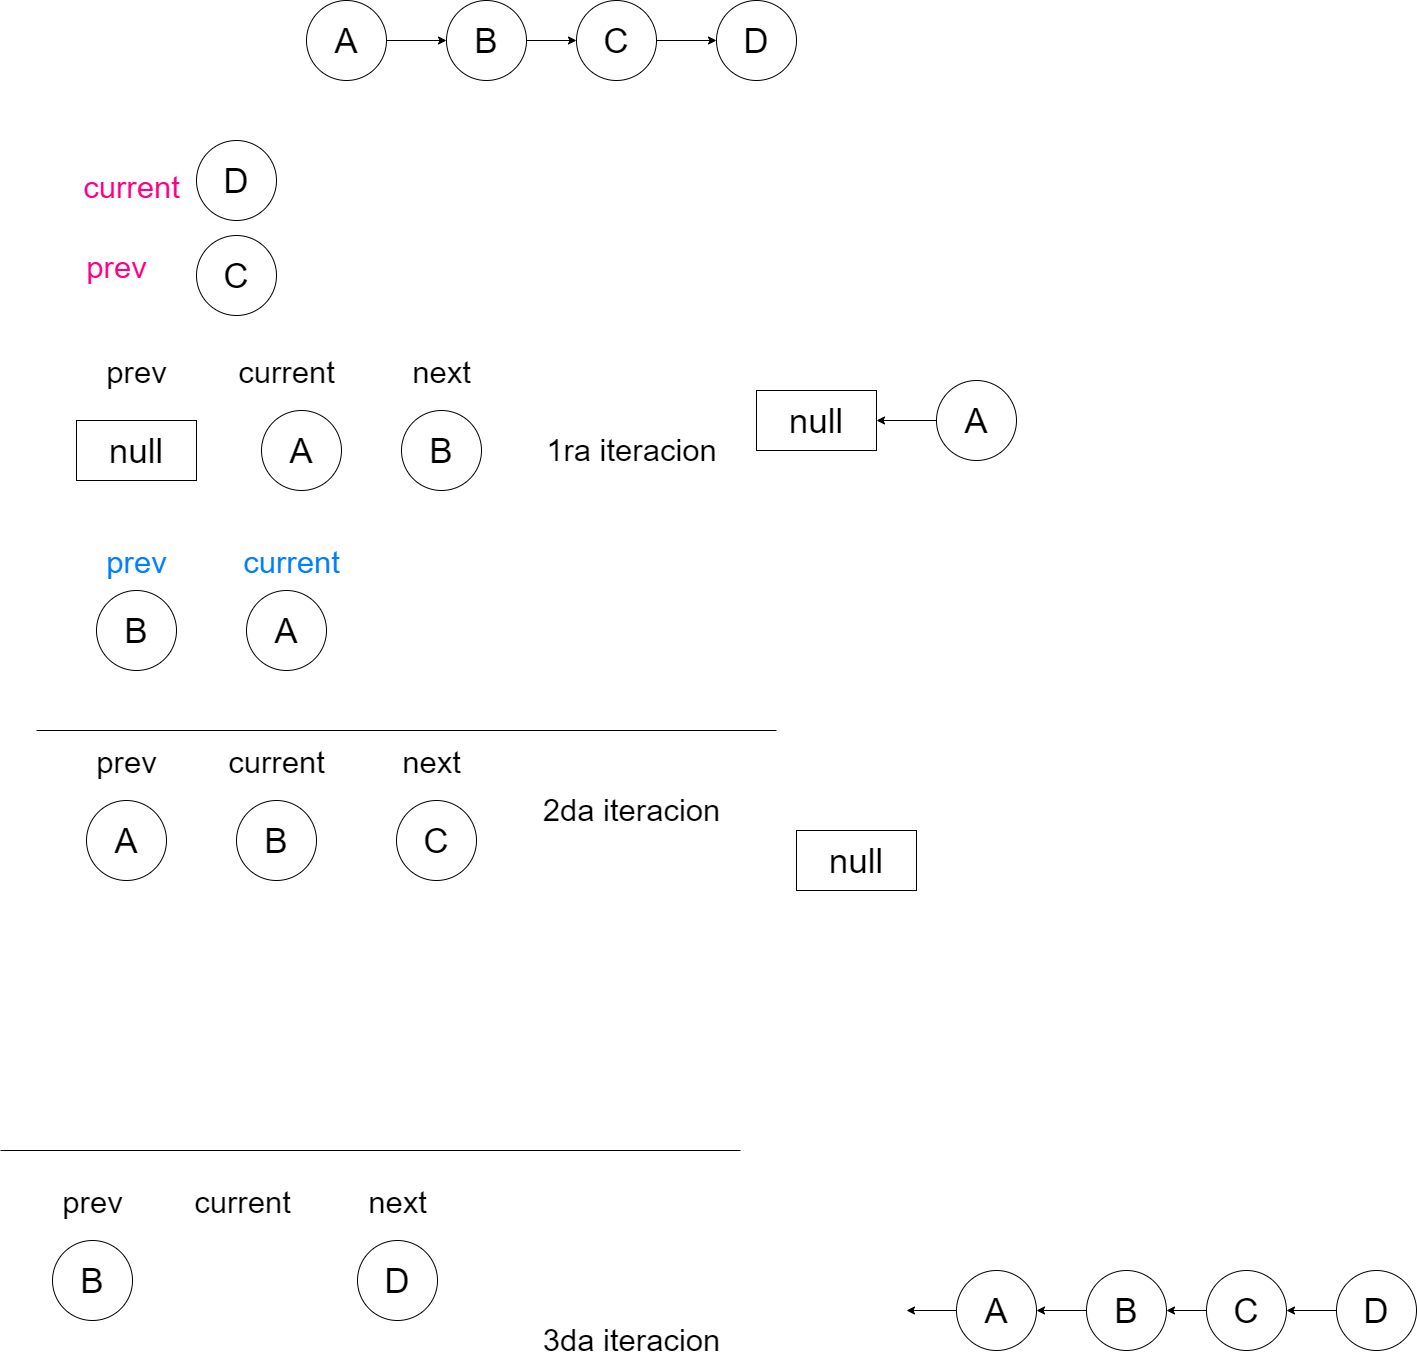

The diagram above was exported from draw.io. Its source (the exported page's mxGraphModel, read from the mxfile embedded in the PNG):
<mxGraphModel dx="1422" dy="1955" grid="1" gridSize="10" guides="1" tooltips="1" connect="1" arrows="1" fold="1" page="1" pageScale="1" pageWidth="827" pageHeight="1169" background="#ffffff" math="0" shadow="0">
  <root>
    <mxCell id="0" />
    <mxCell id="1" parent="0" />
    <mxCell id="ZXqD3WFFYOdJ_ApWqiKC-22" value="" style="edgeStyle=orthogonalEdgeStyle;rounded=0;orthogonalLoop=1;jettySize=auto;html=1;fontSize=50;" edge="1" parent="1" source="ovml-sxqzejicpXSr_DF-16" target="ovml-sxqzejicpXSr_DF-71">
      <mxGeometry relative="1" as="geometry" />
    </mxCell>
    <mxCell id="ovml-sxqzejicpXSr_DF-16" value="B" style="ellipse;whiteSpace=wrap;html=1;aspect=fixed;fontSize=35;" parent="1" vertex="1">
      <mxGeometry x="490" y="-30" width="80" height="80" as="geometry" />
    </mxCell>
    <mxCell id="ZXqD3WFFYOdJ_ApWqiKC-82" value="" style="edgeStyle=orthogonalEdgeStyle;rounded=0;orthogonalLoop=1;jettySize=auto;html=1;fontSize=31;fontColor=#FF0080;" edge="1" parent="1" source="ovml-sxqzejicpXSr_DF-70" target="ZXqD3WFFYOdJ_ApWqiKC-45">
      <mxGeometry relative="1" as="geometry" />
    </mxCell>
    <mxCell id="ovml-sxqzejicpXSr_DF-70" value="A" style="ellipse;whiteSpace=wrap;html=1;aspect=fixed;fontSize=35;" parent="1" vertex="1">
      <mxGeometry x="980" y="350" width="80" height="80" as="geometry" />
    </mxCell>
    <mxCell id="ZXqD3WFFYOdJ_ApWqiKC-23" value="" style="edgeStyle=orthogonalEdgeStyle;rounded=0;orthogonalLoop=1;jettySize=auto;html=1;fontSize=50;" edge="1" parent="1" source="ovml-sxqzejicpXSr_DF-71" target="ZXqD3WFFYOdJ_ApWqiKC-20">
      <mxGeometry relative="1" as="geometry" />
    </mxCell>
    <mxCell id="ovml-sxqzejicpXSr_DF-71" value="C" style="ellipse;whiteSpace=wrap;html=1;aspect=fixed;fontSize=35;" parent="1" vertex="1">
      <mxGeometry x="620" y="-30" width="80" height="80" as="geometry" />
    </mxCell>
    <mxCell id="ZXqD3WFFYOdJ_ApWqiKC-20" value="D" style="ellipse;whiteSpace=wrap;html=1;aspect=fixed;fontSize=35;" vertex="1" parent="1">
      <mxGeometry x="760" y="-30" width="80" height="80" as="geometry" />
    </mxCell>
    <mxCell id="ZXqD3WFFYOdJ_ApWqiKC-45" value="null" style="whiteSpace=wrap;html=1;fontSize=35;" vertex="1" parent="1">
      <mxGeometry x="800" y="360" width="120" height="60" as="geometry" />
    </mxCell>
    <mxCell id="ZXqD3WFFYOdJ_ApWqiKC-47" value="A" style="ellipse;whiteSpace=wrap;html=1;aspect=fixed;fontSize=35;" vertex="1" parent="1">
      <mxGeometry x="305" y="380" width="80" height="80" as="geometry" />
    </mxCell>
    <mxCell id="ZXqD3WFFYOdJ_ApWqiKC-48" value="null" style="whiteSpace=wrap;html=1;fontSize=35;" vertex="1" parent="1">
      <mxGeometry x="120" y="390" width="120" height="60" as="geometry" />
    </mxCell>
    <mxCell id="ZXqD3WFFYOdJ_ApWqiKC-50" value="&lt;font style=&quot;font-size: 31px&quot;&gt;current&lt;/font&gt;" style="text;html=1;resizable=0;autosize=1;align=center;verticalAlign=middle;points=[];fillColor=none;strokeColor=none;rounded=0;fontSize=50;" vertex="1" parent="1">
      <mxGeometry x="275" y="300" width="110" height="70" as="geometry" />
    </mxCell>
    <mxCell id="ZXqD3WFFYOdJ_ApWqiKC-51" value="&lt;font style=&quot;font-size: 31px&quot;&gt;prev&lt;/font&gt;" style="text;html=1;resizable=0;autosize=1;align=center;verticalAlign=middle;points=[];fillColor=none;strokeColor=none;rounded=0;fontSize=50;" vertex="1" parent="1">
      <mxGeometry x="140" y="300" width="80" height="70" as="geometry" />
    </mxCell>
    <mxCell id="ZXqD3WFFYOdJ_ApWqiKC-52" value="1ra iteracion" style="text;html=1;resizable=0;autosize=1;align=center;verticalAlign=middle;points=[];fillColor=none;strokeColor=none;rounded=0;fontSize=31;" vertex="1" parent="1">
      <mxGeometry x="580" y="400" width="190" height="40" as="geometry" />
    </mxCell>
    <mxCell id="ZXqD3WFFYOdJ_ApWqiKC-53" value="&lt;font style=&quot;font-size: 31px&quot;&gt;next&lt;/font&gt;" style="text;html=1;resizable=0;autosize=1;align=center;verticalAlign=middle;points=[];fillColor=none;strokeColor=none;rounded=0;fontSize=50;" vertex="1" parent="1">
      <mxGeometry x="450" y="300" width="70" height="70" as="geometry" />
    </mxCell>
    <mxCell id="ZXqD3WFFYOdJ_ApWqiKC-54" value="B" style="ellipse;whiteSpace=wrap;html=1;aspect=fixed;fontSize=35;" vertex="1" parent="1">
      <mxGeometry x="445" y="380" width="80" height="80" as="geometry" />
    </mxCell>
    <mxCell id="ZXqD3WFFYOdJ_ApWqiKC-55" value="&lt;font style=&quot;font-size: 31px&quot; color=&quot;#007fff&quot;&gt;prev&lt;/font&gt;" style="text;html=1;resizable=0;autosize=1;align=center;verticalAlign=middle;points=[];fillColor=none;strokeColor=none;rounded=0;fontSize=50;" vertex="1" parent="1">
      <mxGeometry x="140" y="490" width="80" height="70" as="geometry" />
    </mxCell>
    <mxCell id="ZXqD3WFFYOdJ_ApWqiKC-56" value="B" style="ellipse;whiteSpace=wrap;html=1;aspect=fixed;fontSize=35;" vertex="1" parent="1">
      <mxGeometry x="140" y="560" width="80" height="80" as="geometry" />
    </mxCell>
    <mxCell id="ZXqD3WFFYOdJ_ApWqiKC-57" value="A" style="ellipse;whiteSpace=wrap;html=1;aspect=fixed;fontSize=35;" vertex="1" parent="1">
      <mxGeometry x="290" y="560" width="80" height="80" as="geometry" />
    </mxCell>
    <mxCell id="ZXqD3WFFYOdJ_ApWqiKC-58" value="&lt;font style=&quot;font-size: 31px&quot; color=&quot;#007fff&quot;&gt;current&lt;/font&gt;" style="text;html=1;resizable=0;autosize=1;align=center;verticalAlign=middle;points=[];fillColor=none;strokeColor=none;rounded=0;fontSize=50;" vertex="1" parent="1">
      <mxGeometry x="280" y="490" width="110" height="70" as="geometry" />
    </mxCell>
    <mxCell id="ZXqD3WFFYOdJ_ApWqiKC-60" value="B" style="ellipse;whiteSpace=wrap;html=1;aspect=fixed;fontSize=35;" vertex="1" parent="1">
      <mxGeometry x="280" y="770" width="80" height="80" as="geometry" />
    </mxCell>
    <mxCell id="ZXqD3WFFYOdJ_ApWqiKC-64" value="&lt;font style=&quot;font-size: 31px&quot;&gt;current&lt;/font&gt;" style="text;html=1;resizable=0;autosize=1;align=center;verticalAlign=middle;points=[];fillColor=none;strokeColor=none;rounded=0;fontSize=50;" vertex="1" parent="1">
      <mxGeometry x="265" y="690" width="110" height="70" as="geometry" />
    </mxCell>
    <mxCell id="ZXqD3WFFYOdJ_ApWqiKC-65" value="&lt;font style=&quot;font-size: 31px&quot;&gt;prev&lt;/font&gt;" style="text;html=1;resizable=0;autosize=1;align=center;verticalAlign=middle;points=[];fillColor=none;strokeColor=none;rounded=0;fontSize=50;" vertex="1" parent="1">
      <mxGeometry x="130" y="690" width="80" height="70" as="geometry" />
    </mxCell>
    <mxCell id="ZXqD3WFFYOdJ_ApWqiKC-66" value="&lt;font style=&quot;font-size: 31px&quot;&gt;next&lt;/font&gt;" style="text;html=1;resizable=0;autosize=1;align=center;verticalAlign=middle;points=[];fillColor=none;strokeColor=none;rounded=0;fontSize=50;" vertex="1" parent="1">
      <mxGeometry x="440" y="690" width="70" height="70" as="geometry" />
    </mxCell>
    <mxCell id="ZXqD3WFFYOdJ_ApWqiKC-70" value="" style="endArrow=none;html=1;rounded=0;fontSize=31;fontColor=#007FFF;" edge="1" parent="1">
      <mxGeometry width="50" height="50" relative="1" as="geometry">
        <mxPoint x="80" y="700" as="sourcePoint" />
        <mxPoint x="820" y="700" as="targetPoint" />
      </mxGeometry>
    </mxCell>
    <mxCell id="ZXqD3WFFYOdJ_ApWqiKC-72" value="&lt;font style=&quot;font-size: 31px&quot; color=&quot;#ff0080&quot;&gt;current&lt;/font&gt;" style="text;html=1;resizable=0;autosize=1;align=center;verticalAlign=middle;points=[];fillColor=none;strokeColor=none;rounded=0;fontSize=50;" vertex="1" parent="1">
      <mxGeometry x="120" y="115" width="110" height="70" as="geometry" />
    </mxCell>
    <mxCell id="ZXqD3WFFYOdJ_ApWqiKC-73" value="&lt;font style=&quot;font-size: 31px&quot; color=&quot;#ff0080&quot;&gt;prev&lt;/font&gt;" style="text;html=1;resizable=0;autosize=1;align=center;verticalAlign=middle;points=[];fillColor=none;strokeColor=none;rounded=0;fontSize=50;" vertex="1" parent="1">
      <mxGeometry x="120" y="195" width="80" height="70" as="geometry" />
    </mxCell>
    <mxCell id="ZXqD3WFFYOdJ_ApWqiKC-74" value="2da iteracion" style="text;html=1;resizable=0;autosize=1;align=center;verticalAlign=middle;points=[];fillColor=none;strokeColor=none;rounded=0;fontSize=31;" vertex="1" parent="1">
      <mxGeometry x="580" y="760" width="190" height="40" as="geometry" />
    </mxCell>
    <mxCell id="ZXqD3WFFYOdJ_ApWqiKC-75" value="C" style="ellipse;whiteSpace=wrap;html=1;aspect=fixed;fontSize=35;" vertex="1" parent="1">
      <mxGeometry x="240" y="205" width="80" height="80" as="geometry" />
    </mxCell>
    <mxCell id="ZXqD3WFFYOdJ_ApWqiKC-76" value="D" style="ellipse;whiteSpace=wrap;html=1;aspect=fixed;fontSize=35;" vertex="1" parent="1">
      <mxGeometry x="240" y="110" width="80" height="80" as="geometry" />
    </mxCell>
    <mxCell id="ZXqD3WFFYOdJ_ApWqiKC-77" value="A" style="ellipse;whiteSpace=wrap;html=1;aspect=fixed;fontSize=35;" vertex="1" parent="1">
      <mxGeometry x="130" y="770" width="80" height="80" as="geometry" />
    </mxCell>
    <mxCell id="ZXqD3WFFYOdJ_ApWqiKC-88" value="" style="edgeStyle=orthogonalEdgeStyle;rounded=0;orthogonalLoop=1;jettySize=auto;html=1;fontSize=31;fontColor=#FF0080;" edge="1" parent="1" source="ZXqD3WFFYOdJ_ApWqiKC-83" target="ZXqD3WFFYOdJ_ApWqiKC-85">
      <mxGeometry relative="1" as="geometry" />
    </mxCell>
    <mxCell id="ZXqD3WFFYOdJ_ApWqiKC-83" value="B" style="ellipse;whiteSpace=wrap;html=1;aspect=fixed;fontSize=35;" vertex="1" parent="1">
      <mxGeometry x="1130" y="1240" width="80" height="80" as="geometry" />
    </mxCell>
    <mxCell id="ZXqD3WFFYOdJ_ApWqiKC-84" value="" style="edgeStyle=orthogonalEdgeStyle;rounded=0;orthogonalLoop=1;jettySize=auto;html=1;fontSize=31;fontColor=#FF0080;" edge="1" parent="1">
      <mxGeometry relative="1" as="geometry">
        <mxPoint x="1010" y="1280" as="sourcePoint" />
        <mxPoint x="950" y="1280" as="targetPoint" />
      </mxGeometry>
    </mxCell>
    <mxCell id="ZXqD3WFFYOdJ_ApWqiKC-85" value="A" style="ellipse;whiteSpace=wrap;html=1;aspect=fixed;fontSize=35;" vertex="1" parent="1">
      <mxGeometry x="1000" y="1240" width="80" height="80" as="geometry" />
    </mxCell>
    <mxCell id="ZXqD3WFFYOdJ_ApWqiKC-86" value="null" style="whiteSpace=wrap;html=1;fontSize=35;" vertex="1" parent="1">
      <mxGeometry x="840" y="800" width="120" height="60" as="geometry" />
    </mxCell>
    <mxCell id="ZXqD3WFFYOdJ_ApWqiKC-106" value="" style="edgeStyle=orthogonalEdgeStyle;rounded=0;orthogonalLoop=1;jettySize=auto;html=1;fontSize=31;fontColor=#FF0080;" edge="1" parent="1" source="ZXqD3WFFYOdJ_ApWqiKC-89" target="ZXqD3WFFYOdJ_ApWqiKC-104">
      <mxGeometry relative="1" as="geometry" />
    </mxCell>
    <mxCell id="ZXqD3WFFYOdJ_ApWqiKC-89" value="D" style="ellipse;whiteSpace=wrap;html=1;aspect=fixed;fontSize=35;" vertex="1" parent="1">
      <mxGeometry x="1380" y="1240" width="80" height="80" as="geometry" />
    </mxCell>
    <mxCell id="ZXqD3WFFYOdJ_ApWqiKC-90" value="&lt;font style=&quot;font-size: 31px&quot;&gt;current&lt;/font&gt;" style="text;html=1;resizable=0;autosize=1;align=center;verticalAlign=middle;points=[];fillColor=none;strokeColor=none;rounded=0;fontSize=50;" vertex="1" parent="1">
      <mxGeometry x="231" y="1130" width="110" height="70" as="geometry" />
    </mxCell>
    <mxCell id="ZXqD3WFFYOdJ_ApWqiKC-91" value="&lt;font style=&quot;font-size: 31px&quot;&gt;prev&lt;/font&gt;" style="text;html=1;resizable=0;autosize=1;align=center;verticalAlign=middle;points=[];fillColor=none;strokeColor=none;rounded=0;fontSize=50;" vertex="1" parent="1">
      <mxGeometry x="96" y="1130" width="80" height="70" as="geometry" />
    </mxCell>
    <mxCell id="ZXqD3WFFYOdJ_ApWqiKC-92" value="&lt;font style=&quot;font-size: 31px&quot;&gt;next&lt;/font&gt;" style="text;html=1;resizable=0;autosize=1;align=center;verticalAlign=middle;points=[];fillColor=none;strokeColor=none;rounded=0;fontSize=50;" vertex="1" parent="1">
      <mxGeometry x="406" y="1130" width="70" height="70" as="geometry" />
    </mxCell>
    <mxCell id="ZXqD3WFFYOdJ_ApWqiKC-93" value="D" style="ellipse;whiteSpace=wrap;html=1;aspect=fixed;fontSize=35;" vertex="1" parent="1">
      <mxGeometry x="401" y="1210" width="80" height="80" as="geometry" />
    </mxCell>
    <mxCell id="ZXqD3WFFYOdJ_ApWqiKC-94" value="3da iteracion" style="text;html=1;resizable=0;autosize=1;align=center;verticalAlign=middle;points=[];fillColor=none;strokeColor=none;rounded=0;fontSize=31;" vertex="1" parent="1">
      <mxGeometry x="580" y="1290" width="190" height="40" as="geometry" />
    </mxCell>
    <mxCell id="ZXqD3WFFYOdJ_ApWqiKC-95" value="B" style="ellipse;whiteSpace=wrap;html=1;aspect=fixed;fontSize=35;" vertex="1" parent="1">
      <mxGeometry x="96" y="1210" width="80" height="80" as="geometry" />
    </mxCell>
    <mxCell id="ZXqD3WFFYOdJ_ApWqiKC-100" value="" style="endArrow=none;html=1;rounded=0;fontSize=31;fontColor=#007FFF;" edge="1" parent="1">
      <mxGeometry width="50" height="50" relative="1" as="geometry">
        <mxPoint x="44" y="1120" as="sourcePoint" />
        <mxPoint x="784" y="1120" as="targetPoint" />
      </mxGeometry>
    </mxCell>
    <mxCell id="ZXqD3WFFYOdJ_ApWqiKC-102" value="" style="edgeStyle=orthogonalEdgeStyle;rounded=0;orthogonalLoop=1;jettySize=auto;html=1;fontSize=31;fontColor=#FF0080;" edge="1" parent="1" source="ZXqD3WFFYOdJ_ApWqiKC-101" target="ovml-sxqzejicpXSr_DF-16">
      <mxGeometry relative="1" as="geometry" />
    </mxCell>
    <mxCell id="ZXqD3WFFYOdJ_ApWqiKC-101" value="A" style="ellipse;whiteSpace=wrap;html=1;aspect=fixed;fontSize=35;" vertex="1" parent="1">
      <mxGeometry x="350" y="-30" width="80" height="80" as="geometry" />
    </mxCell>
    <mxCell id="ZXqD3WFFYOdJ_ApWqiKC-103" value="C" style="ellipse;whiteSpace=wrap;html=1;aspect=fixed;fontSize=35;" vertex="1" parent="1">
      <mxGeometry x="440" y="770" width="80" height="80" as="geometry" />
    </mxCell>
    <mxCell id="ZXqD3WFFYOdJ_ApWqiKC-105" value="" style="edgeStyle=orthogonalEdgeStyle;rounded=0;orthogonalLoop=1;jettySize=auto;html=1;fontSize=31;fontColor=#FF0080;" edge="1" parent="1" source="ZXqD3WFFYOdJ_ApWqiKC-104" target="ZXqD3WFFYOdJ_ApWqiKC-83">
      <mxGeometry relative="1" as="geometry" />
    </mxCell>
    <mxCell id="ZXqD3WFFYOdJ_ApWqiKC-104" value="C" style="ellipse;whiteSpace=wrap;html=1;aspect=fixed;fontSize=35;" vertex="1" parent="1">
      <mxGeometry x="1250" y="1240" width="80" height="80" as="geometry" />
    </mxCell>
  </root>
</mxGraphModel>